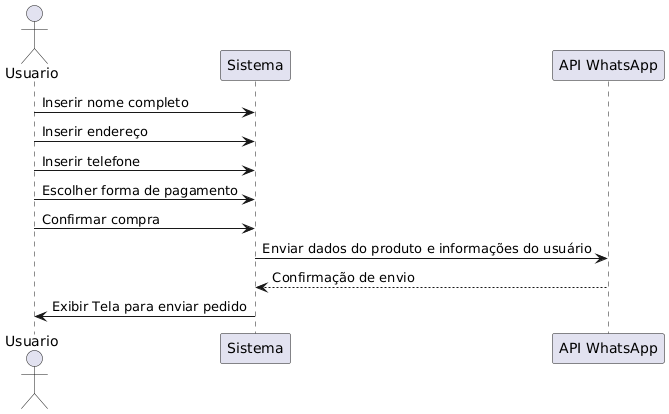

The diagram above was rendered by PlantUML. Its source (embedded in the PNG):
@startuml
actor Usuario
participant "Sistema" as Sistema
participant "API WhatsApp" as WhatsApp

Usuario -> Sistema: Inserir nome completo
Usuario -> Sistema: Inserir endereço
Usuario -> Sistema: Inserir telefone
Usuario -> Sistema: Escolher forma de pagamento
Usuario -> Sistema: Confirmar compra

Sistema -> WhatsApp: Enviar dados do produto e informações do usuário
WhatsApp --> Sistema: Confirmação de envio

Sistema -> Usuario: Exibir Tela para enviar pedido
@enduml